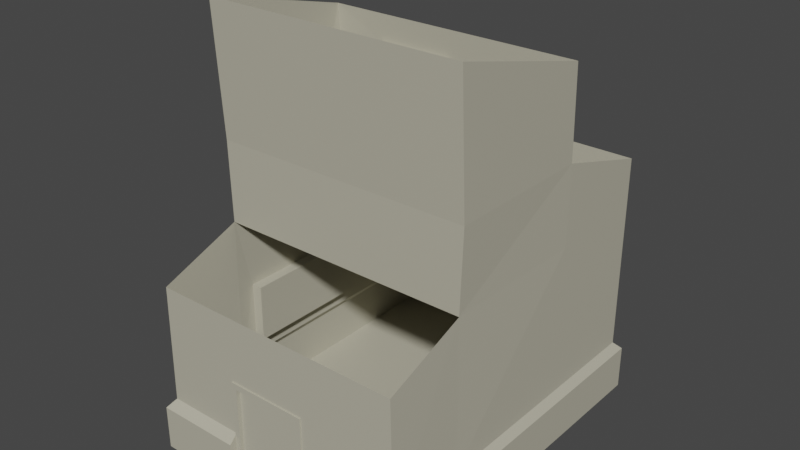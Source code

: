 # Source: CASAblend.blend  (saved by Blender 2.80.75; exported with 4.5.12 LTS)
import bpy
from mathutils import Matrix  # noqa: F401  (used for matrix-valued properties, if any)

bpy.ops.wm.read_factory_settings(use_empty=True)
scene = bpy.context.scene
scene.name = 'Scene'

# ---- collections
col_collection = bpy.data.collections.new('Collection'); scene.collection.children.link(col_collection)

# ---- materials (node trees are filled in below, after node groups)
mat_material_001 = bpy.data.materials.new('Material.001')
mat_material_001.use_transparent_shadow = False
mat_material_002 = bpy.data.materials.new('Material.002')
mat_material_002.use_transparent_shadow = False

# ---- material node trees
mat_material_001.use_nodes = True; mat_material_001.node_tree.nodes.clear()
_N = mat_material_001.node_tree.nodes; _L = mat_material_001.node_tree.links
n0 = _N.new('ShaderNodeOutputMaterial'); n0.name = 'Material Output'; n0.location = (300, 300)
n1 = _N.new('ShaderNodeBsdfPrincipled'); n1.name = 'Principled BSDF'; n1.location = (10, 300)
n1.distribution = 'GGX'
n1.subsurface_method = 'BURLEY'
n1.inputs[0].default_value = (0.04967, 0.03931, 0.1902, 1.0)
n1.inputs[3].default_value = 1.45
n1.inputs[27].default_value = (0.0, 0.0, 0.0, 1.0)
n1.inputs[28].default_value = 1.0
_L.new(n1.outputs[0], n0.inputs[0])
n0.is_active_output = True
mat_material_002.use_nodes = True; mat_material_002.node_tree.nodes.clear()
_N = mat_material_002.node_tree.nodes; _L = mat_material_002.node_tree.links
n0 = _N.new('ShaderNodeOutputMaterial'); n0.name = 'Material Output'; n0.location = (300, 300)
n1 = _N.new('ShaderNodeBsdfPrincipled'); n1.name = 'Principled BSDF'; n1.location = (10, 300)
n1.distribution = 'GGX'
n1.subsurface_method = 'BURLEY'
n1.inputs[0].default_value = (0.4869, 0.4636, 0.3639, 1.0)
n1.inputs[3].default_value = 1.45
n1.inputs[27].default_value = (0.0, 0.0, 0.0, 1.0)
n1.inputs[28].default_value = 1.0
_L.new(n1.outputs[0], n0.inputs[0])
n0.is_active_output = True

# ---- world
world_world = bpy.data.worlds.new('World'); scene.world = world_world
world_world.use_nodes = True; world_world.node_tree.nodes.clear()
_N = world_world.node_tree.nodes; _L = world_world.node_tree.links
n0 = _N.new('ShaderNodeOutputWorld'); n0.name = 'World Output'; n0.location = (300, 300)
n1 = _N.new('ShaderNodeBackground'); n1.name = 'Background'; n1.location = (10, 300)
n1.inputs[0].default_value = (0.05088, 0.05088, 0.05088, 1.0)
_L.new(n1.outputs[0], n0.inputs[0])
n0.is_active_output = True
world_world.color = (0.05088, 0.05088, 0.05088)
world_world.use_sun_shadow = False
world_world.sun_shadow_jitter_overblur = 0.0

# ---- meshes
me_cube_001 = bpy.data.meshes.new('Cube.001')
me_cube_001.from_pydata([(-1.0, -1.0, -1.0), (-1.0, -1.0, -0.05989), (-1.0, 1.0, -1.0), (-1.0, 1.0, -0.05989), (1.0, -1.0, -1.0), (1.0, -1.0, -0.05989), (1.0, 1.0, -1.0), (1.0, 1.0, -0.05989), (-0.9529, 0.8496, 0.5143), (0.9529, 0.9529, 0.1179), (-0.3669, -0.9529, 1.283), (-0.9529, 0.8496, 1.725), (0.9529, 0.9529, 3.303), (0.229, -0.9529, 1.283), (-1.0, -0.4855, -1.0), (-1.0, -0.4855, -0.05989), (1.0, -0.4855, -1.0), (1.0, -0.4855, -0.05989), (-0.9529, -0.3823, 0.5143), (0.9529, -0.4855, 0.1179), (-0.9529, -0.3823, 1.725), (0.9344, -0.4855, 3.303), (-1.064, 0.255, 5.195), (-0.9327, 0.9529, 4.338), (0.9529, 0.9529, 4.338), (0.9529, -0.4855, 4.997), (-1.0, 0.3799, -0.05989), (1.0, 0.3799, -1.0), (-0.9529, 0.3563, 0.5143), (-0.9529, 0.3563, 1.725), (-1.0, 0.3799, -1.0), (1.0, 0.3799, -0.05989), (0.9529, 0.3563, 0.1179), (0.9529, 0.3563, 3.303), (-0.9529, 0.2327, 5.401), (-1.064, -0.3845, 5.195), (0.006205, 0.349, 6.343), (0.9529, -0.5267, 7.746), (-0.9529, -0.3495, 6.343), (-0.5689, 0.349, 6.343), (-0.9529, 0.219, 6.343), (-0.5689, 0.3563, 5.401), (0.006205, 0.3563, 5.401), (-1.028, 0.255, 5.195), (-1.028, 0.255, 5.408), (0.9529, 0.3563, 4.997), (-0.9529, 0.3414, 6.909), (0.9529, 0.3414, 6.909), (-1.028, -0.3845, 5.408), (-1.028, -0.3845, 5.195), (-1.028, -0.3621, 5.401), (-1.028, 0.2327, 5.401), (-0.5689, 0.3216, 5.388), (0.006205, 0.3216, 5.388), (-0.5689, 0.3142, 6.33), (0.006205, 0.3142, 6.33), (-0.9529, -0.3621, 5.202), (-0.9529, -0.5267, 7.746), (-0.9529, 0.2327, 5.202), (-1.028, 0.2327, 5.202), (-0.9178, -0.3621, 5.401), (-0.9178, 0.2327, 5.401), (-0.9178, -0.3495, 6.343), (-0.9178, 0.219, 6.343), (-0.9529, -0.4855, 4.997), (-0.9529, -0.3621, 5.401), (-0.9327, 0.3563, 4.997), (-1.028, -0.3621, 5.202), (-1.064, 0.255, 5.408), (-1.064, -0.3845, 5.408), (-0.9529, -0.9529, 0.1179), (0.9344, -0.9529, 2.639), (-0.939, -0.9529, 2.639), (-0.3669, -0.9529, -1.0), (0.229, -0.9529, -1.0), (0.229, -1.0, -1.0), (0.229, -1.0, -0.05989), (-0.3669, -1.0, -1.0), (-0.3669, -1.0, -0.05989), (0.9529, -0.9529, 0.1179), (0.229, -0.9529, 0.1179), (-0.3669, -0.9529, 0.1179), (0.1881, -0.9529, -0.9591), (0.1881, -0.9529, 1.155), (-0.326, -0.9529, 1.155), (-0.326, -0.9529, -0.9591), (0.1881, -0.9385, -0.9591), (-0.326, -0.9385, -0.9591), (0.1881, -0.9385, 1.155), (-0.326, -0.9385, 1.155), (0.229, -0.9604, 1.283), (-0.3669, -0.9604, 1.283), (0.1881, -0.9604, -0.9591), (-0.326, -0.9604, -0.9591), (0.1881, -0.9604, 1.155), (-0.326, -0.9604, 1.155), (0.229, -0.9604, -1.0), (-0.3669, -0.9604, -1.0), (0.0, -0.9529, 2.639), (-0.06895, -0.9529, 1.283), (-0.06895, -0.9529, -0.9591), (-0.06895, -0.9529, 1.155), (-0.06895, -0.9529, -1.0), (-0.06895, -0.9385, -0.9591), (-0.06895, -0.9385, 1.155), (-0.06895, -0.9604, 1.283), (-0.06895, -0.9604, -0.9591), (-0.06895, -0.9604, 1.155), (-0.06895, -0.9604, -1.0), (-0.4633, -0.9529, 2.639), (-0.2138, -0.9529, 1.283), (-0.1939, -0.9529, -0.9591), (-0.1939, -0.9529, 1.155), (-0.2138, -0.9529, -1.0), (-0.1939, -0.9385, -0.9591), (-0.1939, -0.9385, 1.155), (-0.2138, -0.9604, 1.283), (-0.1939, -0.9604, -0.9591), (-0.1939, -0.9604, 1.155), (-0.2138, -0.9604, -1.0), (-0.7081, -0.9529, 2.639), (-0.2903, -0.9529, 1.283), (-0.2599, -0.9529, -0.9591), (-0.2599, -0.9529, 1.155), (-0.2903, -0.9529, -1.0), (-0.2599, -0.9385, -0.9591), (-0.2599, -0.9385, 1.155), (-0.2903, -0.9604, 1.283), (-0.2599, -0.9604, -0.9591), (-0.2599, -0.9604, 1.155), (-0.2903, -0.9604, -1.0), (-0.8329, -0.9529, 2.639), (-0.3294, -0.9529, 1.283), (-0.2936, -0.9529, -0.9591), (-0.2936, -0.9529, 1.155), (-0.3294, -0.9529, -1.0), (-0.2936, -0.9385, -0.9591), (-0.2936, -0.9385, 1.155), (-0.3294, -0.9604, 1.283), (-0.2936, -0.9604, -0.9591), (-0.2936, -0.9604, 1.155), (-0.3294, -0.9604, -1.0), (-0.5857, -0.9529, 2.639), (-0.2521, -0.9529, 1.283), (-0.2269, -0.9529, -0.9591), (-0.2269, -0.9529, 1.155), (-0.2521, -0.9529, -1.0), (-0.2269, -0.9385, -0.9591), (-0.2269, -0.9385, 1.155), (-0.2521, -0.9604, 1.283), (-0.2269, -0.9604, -0.9591), (-0.2269, -0.9604, 1.155), (-0.2521, -0.9604, -1.0), (-0.2317, -0.9529, 2.639), (-0.1414, -0.9529, 1.283), (-0.1314, -0.9529, -0.9591), (-0.1314, -0.9529, 1.155), (-0.1414, -0.9529, -1.0), (-0.1314, -0.9385, -0.9591), (-0.1314, -0.9385, 1.155), (-0.1414, -0.9604, 1.283), (-0.1314, -0.9604, -0.9591), (-0.1314, -0.9604, 1.155), (-0.1414, -0.9604, -1.0), (-0.345, -0.9529, 2.639), (-0.1768, -0.9529, 1.283), (-0.162, -0.9529, -0.9591), (-0.162, -0.9529, 1.155), (-0.1768, -0.9529, -1.0), (-0.162, -0.9385, -0.9591), (-0.162, -0.9385, 1.155), (-0.1768, -0.9604, 1.283), (-0.162, -0.9604, -0.9591), (-0.162, -0.9604, 1.155), (-0.1768, -0.9604, -1.0), (-0.1158, -0.9529, 2.639), (-0.1052, -0.9529, 1.283), (-0.1002, -0.9529, -0.9591), (-0.1002, -0.9529, 1.155), (-0.1052, -0.9529, -1.0), (-0.1002, -0.9385, -0.9591), (-0.1002, -0.9385, 1.155), (-0.1052, -0.9604, 1.283), (-0.1002, -0.9604, -0.9591), (-0.1002, -0.9604, 1.155), (-0.1052, -0.9604, -1.0), (0.4765, -0.9529, 2.639), (0.08002, -0.9529, 1.283), (0.05956, -0.9529, -0.9591), (0.05956, -0.9529, 1.155), (0.08002, -0.9529, -1.0), (0.05956, -0.9385, -0.9591), (0.05956, -0.9385, 1.155), (0.08002, -0.9604, 1.283), (0.05956, -0.9604, -0.9591), (0.05956, -0.9604, 1.155), (0.08002, -0.9604, -1.0), (0.2382, -0.9529, 2.639), (0.005536, -0.9529, 1.283), (-0.004697, -0.9529, -0.9591), (-0.004697, -0.9529, 1.155), (0.005536, -0.9529, -1.0), (-0.004697, -0.9385, -0.9591), (-0.004697, -0.9385, 1.155), (0.005536, -0.9604, 1.283), (-0.004697, -0.9604, -0.9591), (-0.004697, -0.9604, 1.155), (0.005536, -0.9604, -1.0), (0.1191, -0.9529, 2.639), (-0.03171, -0.9529, 1.283), (-0.03682, -0.9529, -0.9591), (-0.03682, -0.9529, 1.155), (-0.03171, -0.9529, -1.0), (-0.03682, -0.9385, -0.9591), (-0.03682, -0.9385, 1.155), (-0.03171, -0.9604, 1.283), (-0.03682, -0.9604, -0.9591), (-0.03682, -0.9604, 1.155), (-0.03171, -0.9604, -1.0), (0.3573, -0.9529, 2.639), (0.04278, -0.9529, 1.283), (0.02743, -0.9529, -0.9591), (0.02743, -0.9529, 1.155), (0.04278, -0.9529, -1.0), (0.02743, -0.9385, -0.9591), (0.02743, -0.9385, 1.155), (0.04278, -0.9604, 1.283), (0.02743, -0.9604, -0.9591), (0.02743, -0.9604, 1.155), (0.04278, -0.9604, -1.0), (0.7147, -0.9529, 2.639), (0.1545, -0.9529, 1.283), (0.1238, -0.9529, -0.9591), (0.1238, -0.9529, 1.155), (0.1545, -0.9529, -1.0), (0.1238, -0.9385, -0.9591), (0.1238, -0.9385, 1.155), (0.1545, -0.9604, 1.283), (0.1238, -0.9604, -0.9591), (0.1238, -0.9604, 1.155), (0.1545, -0.9604, -1.0), (0.6302, -0.9529, 2.639), (0.1281, -0.9529, 1.283), (0.101, -0.9529, -0.9591), (0.101, -0.9529, 1.155), (0.1281, -0.9529, -1.0), (0.101, -0.9385, -0.9591), (0.101, -0.9385, 1.155), (0.1281, -0.9604, 1.283), (0.101, -0.9604, -0.9591), (0.101, -0.9604, 1.155), (0.1281, -0.9604, -1.0), (0.8338, -0.9529, 2.639), (0.1917, -0.9529, 1.283), (0.1559, -0.9529, -0.9591), (0.1559, -0.9529, 1.155), (0.1917, -0.9529, -1.0), (0.1559, -0.9385, -0.9591), (0.1559, -0.9385, 1.155), (0.1917, -0.9604, 1.283), (0.1559, -0.9604, -0.9591), (0.1559, -0.9604, 1.155), (0.1917, -0.9604, -1.0), (0.0, 1.0, -1.0), (0.0, 1.0, -0.05989), (0.0, 0.9529, 0.1179), (0.0, 0.9529, 3.303), (0.0, -0.4855, -1.0), (0.0, 0.9529, 4.338), (0.0, 0.3799, -1.0), (-0.5, 1.0, -1.0), (-0.5, -0.4855, -1.0), (-0.5, 0.3799, -1.0), (-0.5, 1.0, -0.05989), (-0.4765, 0.9529, 0.1179), (-0.4765, 0.9529, 3.303), (-0.4765, 0.9529, 4.338), (0.5, 1.0, -0.05989), (0.4765, 0.9529, 0.1179), (0.4765, 0.9529, 3.303), (0.4765, 0.9529, 4.338), (0.5, 1.0, -1.0), (0.5, -0.4855, -1.0), (0.5, 0.3799, -1.0), (-0.75, 1.0, -1.0), (-0.75, -0.4855, -1.0), (-0.75, 0.3799, -1.0), (-0.75, 1.0, -0.05989), (-0.7147, 0.9529, 0.1179), (-0.7147, 0.9529, 3.303), (-0.7147, 0.9529, 4.338), (-0.25, 1.0, -0.05989), (-0.2382, 0.9529, 0.1179), (-0.2382, 0.9529, 3.303), (-0.2382, 0.9529, 4.338), (-0.25, 1.0, -1.0), (-0.25, -0.4855, -1.0), (-0.25, 0.3799, -1.0), (0.25, 1.0, -1.0), (0.25, -0.4855, -1.0), (0.25, 0.3799, -1.0), (0.25, 1.0, -0.05989), (0.2382, 0.9529, 0.1179), (0.2382, 0.9529, 3.303), (0.2382, 0.9529, 4.338), (0.75, 1.0, -0.05989), (0.7147, 0.9529, 0.1179), (0.7147, 0.9529, 3.303), (0.7147, 0.9529, 4.338), (0.75, 1.0, -1.0), (0.75, -0.4855, -1.0), (0.75, 0.3799, -1.0), (0.875, 1.0, -0.05989), (0.8338, 0.9529, 0.1179), (0.8338, 0.9529, 3.303), (0.8338, 0.9529, 4.338), (0.875, 1.0, -1.0), (0.875, -0.4855, -1.0), (0.875, 0.3799, -1.0), (0.625, 1.0, -1.0), (0.625, -0.4855, -1.0), (0.625, 0.3799, -1.0), (0.625, 1.0, -0.05989), (0.5956, 0.9529, 0.1179), (0.5956, 0.9529, 3.303), (0.5956, 0.9529, 4.338), (0.375, 1.0, -0.05989), (0.3573, 0.9529, 0.1179), (0.3573, 0.9529, 3.303), (0.3573, 0.9529, 4.338), (0.375, 1.0, -1.0), (0.375, -0.4855, -1.0), (0.375, 0.3799, -1.0), (0.125, 1.0, -1.0), (0.125, -0.4855, -1.0), (0.125, 0.3799, -1.0), (0.125, 1.0, -0.05989), (0.1191, 0.9529, 0.1179), (0.1191, 0.9529, 3.303), (0.1191, 0.9529, 4.338), (-0.125, 1.0, -0.05989), (-0.1191, 0.9529, 0.1179), (-0.1191, 0.9529, 3.303), (-0.1191, 0.9529, 4.338), (-0.125, 1.0, -1.0), (-0.125, -0.4855, -1.0), (-0.125, 0.3799, -1.0), (-0.375, 1.0, -1.0), (-0.375, -0.4855, -1.0), (-0.375, 0.3799, -1.0), (-0.375, 1.0, -0.05989), (-0.3573, 0.9529, 0.1179), (-0.3573, 0.9529, 3.303), (-0.3573, 0.9529, 4.338), (-0.625, 1.0, -0.05989), (-0.5956, 0.9529, 0.1179), (-0.5956, 0.9529, 3.303), (-0.5956, 0.9529, 4.338), (-0.625, 1.0, -1.0), (-0.625, -0.4855, -1.0), (-0.625, 0.3799, -1.0), (-0.875, 1.0, -1.0), (-0.875, -0.4855, -1.0), (-0.875, 0.3799, -1.0), (-0.875, 1.0, -0.05989), (-0.8338, 0.9529, 0.1179), (-0.8338, 0.9529, 3.303), (-0.8338, 0.9529, 4.338), (0.0, -0.4855, 3.303), (0.0, -0.4855, 4.997), (0.0, -0.5267, 7.746), (0.0, 0.3414, 6.909), (-0.2813, 0.3563, 5.401), (-0.2813, 0.349, 6.343), (-0.2813, 0.3216, 5.388), (-0.2813, 0.3142, 6.33), (0.0, 0.3563, 4.997), (0.4765, -0.4855, 3.303), (0.4765, -0.4855, 4.997), (0.4765, -0.5267, 7.746), (0.4765, 0.3414, 6.909), (-0.1376, 0.3563, 5.401), (-0.1376, 0.349, 6.343), (-0.1376, 0.3216, 5.388), (-0.1376, 0.3142, 6.33), (0.4765, 0.3563, 4.997), (0.2382, -0.4855, 3.303), (0.2382, -0.4855, 4.997), (0.2382, -0.5267, 7.746), (0.2382, 0.3414, 6.909), (-0.2094, 0.3563, 5.401), (-0.2094, 0.349, 6.343), (-0.2094, 0.3216, 5.388), (-0.2094, 0.3142, 6.33), (0.2382, 0.3563, 4.997), (0.3573, -0.4855, 3.303), (0.3573, -0.4855, 4.997), (0.3573, -0.5267, 7.746), (0.3573, 0.3414, 6.909), (-0.1735, 0.3563, 5.401), (-0.1735, 0.349, 6.343), (-0.1735, 0.3216, 5.388), (-0.1735, 0.3142, 6.33), (0.3573, 0.3563, 4.997), (0.7147, -0.4855, 3.303), (0.7147, -0.4855, 4.997), (0.7147, -0.5267, 7.746), (0.7147, 0.3414, 6.909), (-0.06568, 0.3563, 5.401), (-0.06568, 0.349, 6.343), (-0.06568, 0.3216, 5.388), (-0.06568, 0.3142, 6.33), (0.7147, 0.3563, 4.997), (0.5956, -0.4855, 3.303), (0.5956, -0.4855, 4.997), (0.5956, -0.5267, 7.746), (0.5956, 0.3414, 6.909), (-0.1016, 0.3563, 5.401), (-0.1016, 0.349, 6.343), (-0.1016, 0.3216, 5.388), (-0.1016, 0.3142, 6.33), (0.5956, 0.3563, 4.997), (-0.4667, -0.4855, 3.303), (-0.4667, -0.4855, 4.997), (-0.4667, -0.5267, 7.746), (-0.4667, 0.3414, 6.909), (-0.4222, 0.3563, 5.401), (-0.4222, 0.349, 6.343), (-0.4222, 0.3216, 5.388), (-0.4222, 0.3142, 6.33), (-0.4667, 0.3563, 4.997), (-0.7098, -0.4855, 3.303), (-0.7098, -0.4855, 4.997), (-0.7098, -0.5267, 7.746), (-0.7098, 0.3414, 6.909), (-0.4955, 0.3563, 5.401), (-0.4955, 0.349, 6.343), (-0.4955, 0.3216, 5.388), (-0.4955, 0.3142, 6.33), (-0.7098, 0.3563, 4.997), (-0.2333, -0.4855, 3.303), (-0.2333, -0.4855, 4.997), (-0.2333, -0.5267, 7.746), (-0.2333, 0.3414, 6.909), (-0.3517, 0.3563, 5.401), (-0.3517, 0.349, 6.343), (-0.3517, 0.3216, 5.388), (-0.3517, 0.3142, 6.33), (-0.2333, 0.3563, 4.997), (0.8338, -0.4855, 3.303), (0.8338, -0.4855, 4.997), (0.8338, -0.5267, 7.746), (0.8338, 0.3414, 6.909), (-0.02974, 0.3563, 5.401), (-0.02974, 0.349, 6.343), (-0.02974, 0.3216, 5.388), (-0.02974, 0.3142, 6.33), (0.8338, 0.3563, 4.997), (0.1191, -0.4855, 3.303), (0.1191, -0.4855, 4.997), (0.1191, -0.5267, 7.746), (0.1191, 0.3414, 6.909), (-0.2454, 0.3563, 5.401), (-0.2454, 0.349, 6.343), (-0.2454, 0.3216, 5.388), (-0.2454, 0.3142, 6.33), (0.1191, 0.3563, 4.997), (-0.1167, -0.4855, 3.303), (-0.1167, -0.4855, 4.997), (-0.1167, -0.5267, 7.746), (-0.1167, 0.3414, 6.909), (-0.3165, 0.3563, 5.401), (-0.3165, 0.349, 6.343), (-0.3165, 0.3216, 5.388), (-0.3165, 0.3142, 6.33), (-0.1167, 0.3563, 4.997), (-0.369, -0.4855, 3.303), (-0.369, -0.4855, 4.997), (-0.369, -0.5267, 7.746), (-0.369, 0.3414, 6.909), (-0.3927, 0.3563, 5.401), (-0.3927, 0.349, 6.343), (-0.3927, 0.3216, 5.388), (-0.3927, 0.3142, 6.33), (-0.369, 0.3563, 4.997), (-0.8313, -0.4855, 3.303), (-0.8313, -0.4855, 4.997), (-0.8313, -0.5267, 7.746), (-0.8313, 0.3414, 6.909), (-0.5322, 0.3563, 5.401), (-0.5322, 0.349, 6.343), (-0.5322, 0.3216, 5.388), (-0.5322, 0.3142, 6.33), (-0.8313, 0.3563, 4.997), (-0.5882, -0.4855, 3.303), (-0.5882, -0.4855, 4.997), (-0.5882, -0.5267, 7.746), (-0.5882, 0.3414, 6.909), (-0.4588, 0.3563, 5.401), (-0.4588, 0.349, 6.343), (-0.4588, 0.3216, 5.388), (-0.4588, 0.3142, 6.33), (-0.5882, 0.3563, 4.997), (-0.9529, 0.3563, 0.1179), (-0.9529, 0.9529, 0.1179), (-0.9529, 0.3563, 3.303), (-0.9529, 0.9529, 3.303), (-0.9529, -0.4855, 0.1179), (-0.8742, 0.3563, 0.5143), (-0.939, -0.4855, 3.303), (-0.8742, 0.3563, 1.725), (-0.8742, 0.8496, 0.5143), (-0.8742, 0.8496, 1.725), (-0.8742, -0.3823, 0.5143), (-0.8742, -0.3823, 1.725)], [], [(30, 26, 3, 2), (316, 312, 7, 6), (16, 17, 5, 4), (32, 9, 12, 33), (364, 3, 504, 365), (31, 7, 9, 32), (15, 1, 70, 507), (507, 70, 72, 509), (365, 504, 506, 366), (11, 8, 511, 512), (505, 509, 64, 66), (26, 15, 507, 503), (5, 17, 19, 79), (79, 19, 21, 71), (318, 27, 16, 317), (27, 31, 17, 16), (0, 1, 15, 14), (450, 25, 37, 451), (366, 506, 23, 367), (449, 21, 25, 450), (33, 12, 24, 45), (21, 33, 45, 25), (6, 7, 31, 27), (316, 6, 27, 318), (3, 26, 503, 504), (506, 505, 66, 23), (28, 18, 513, 508), (17, 31, 32, 19), (19, 32, 33, 21), (14, 15, 26, 30), (36, 42, 53, 55), (25, 45, 47, 37), (40, 34, 61, 63), (51, 59, 43, 44), (67, 50, 48, 49), (48, 44, 68, 69), (58, 56, 67, 59), (453, 42, 45, 457), (490, 39, 46, 488), (39, 41, 66, 46), (42, 36, 47, 45), (56, 65, 50, 67), (34, 58, 59, 51), (491, 52, 54, 492), (454, 36, 55, 456), (41, 39, 54, 52), (489, 41, 52, 491), (65, 34, 51, 50), (40, 38, 57, 46), (38, 65, 64, 57), (34, 40, 46, 66), (61, 60, 62, 63), (38, 40, 63, 62), (65, 38, 62, 60), (34, 65, 60, 61), (56, 58, 66, 64), (59, 67, 49, 43), (65, 56, 64), (58, 34, 66), (50, 51, 44, 48), (69, 68, 22, 35), (43, 49, 35, 22), (49, 48, 69, 35), (44, 43, 22, 68), (253, 13, 71, 252), (13, 79, 71), (10, 72, 70), (82, 83, 88, 86), (4, 5, 76, 75), (1, 0, 77, 78), (76, 5, 79, 80), (1, 78, 81, 70), (78, 77, 73, 81), (75, 76, 80, 74), (79, 13, 80), (10, 70, 81), (83, 82, 92, 94), (255, 83, 94, 261), (74, 13, 90, 96), (132, 10, 91, 138), (137, 89, 87, 136), (134, 84, 89, 137), (254, 82, 86, 257), (84, 85, 87, 89), (261, 94, 90, 259), (139, 93, 97, 141), (94, 92, 96, 90), (93, 95, 91, 97), (133, 85, 93, 139), (10, 73, 97, 91), (256, 74, 96, 262), (85, 84, 95, 93), (179, 102, 108, 185), (210, 100, 106, 216), (216, 106, 108, 218), (184, 107, 105, 182), (177, 100, 103, 180), (211, 101, 104, 214), (214, 104, 103, 213), (209, 99, 105, 215), (178, 101, 107, 184), (176, 99, 98, 175), (143, 110, 109, 142), (145, 112, 118, 151), (144, 111, 114, 147), (151, 118, 116, 149), (146, 113, 119, 152), (166, 111, 117, 172), (172, 117, 119, 174), (167, 112, 115, 170), (170, 115, 114, 169), (165, 110, 116, 171), (135, 124, 130, 141), (140, 129, 127, 138), (133, 122, 125, 136), (134, 123, 129, 140), (132, 121, 120, 131), (144, 122, 128, 150), (150, 128, 130, 152), (145, 123, 126, 148), (148, 126, 125, 147), (143, 121, 127, 149), (10, 132, 131, 72), (84, 134, 140, 95), (85, 133, 136, 87), (95, 140, 138, 91), (73, 135, 141, 97), (122, 133, 139, 128), (128, 139, 141, 130), (123, 134, 137, 126), (126, 137, 136, 125), (121, 132, 138, 127), (110, 143, 149, 116), (115, 148, 147, 114), (112, 145, 148, 115), (117, 150, 152, 119), (111, 144, 150, 117), (124, 146, 152, 130), (129, 151, 149, 127), (122, 144, 147, 125), (123, 145, 151, 129), (121, 143, 142, 120), (176, 154, 160, 182), (181, 159, 158, 180), (178, 156, 159, 181), (183, 161, 163, 185), (177, 155, 161, 183), (165, 154, 153, 164), (167, 156, 162, 173), (166, 155, 158, 169), (173, 162, 160, 171), (168, 157, 163, 174), (113, 168, 174, 119), (118, 173, 171, 116), (111, 166, 169, 114), (112, 167, 173, 118), (110, 165, 164, 109), (154, 165, 171, 160), (159, 170, 169, 158), (156, 167, 170, 159), (161, 172, 174, 163), (155, 166, 172, 161), (100, 177, 183, 106), (106, 183, 185, 108), (101, 178, 181, 104), (104, 181, 180, 103), (99, 176, 182, 105), (154, 176, 175, 153), (156, 178, 184, 162), (155, 177, 180, 158), (162, 184, 182, 160), (157, 179, 185, 163), (242, 187, 193, 248), (247, 192, 191, 246), (244, 189, 192, 247), (249, 194, 196, 251), (243, 188, 194, 249), (223, 190, 196, 229), (228, 195, 193, 226), (221, 188, 191, 224), (222, 189, 195, 228), (220, 187, 186, 219), (209, 198, 197, 208), (211, 200, 206, 217), (210, 199, 202, 213), (217, 206, 204, 215), (212, 201, 207, 218), (220, 198, 204, 226), (225, 203, 202, 224), (222, 200, 203, 225), (227, 205, 207, 229), (221, 199, 205, 227), (102, 212, 218, 108), (107, 217, 215, 105), (100, 210, 213, 103), (101, 211, 217, 107), (99, 209, 208, 98), (198, 209, 215, 204), (203, 214, 213, 202), (200, 211, 214, 203), (205, 216, 218, 207), (199, 210, 216, 205), (188, 221, 227, 194), (194, 227, 229, 196), (189, 222, 225, 192), (192, 225, 224, 191), (187, 220, 226, 193), (198, 220, 219, 197), (200, 222, 228, 206), (199, 221, 224, 202), (206, 228, 226, 204), (201, 223, 229, 207), (254, 232, 238, 260), (260, 238, 240, 262), (255, 233, 236, 258), (258, 236, 235, 257), (253, 231, 237, 259), (245, 234, 240, 251), (250, 239, 237, 248), (243, 232, 235, 246), (244, 233, 239, 250), (242, 231, 230, 241), (187, 242, 241, 186), (189, 244, 250, 195), (188, 243, 246, 191), (195, 250, 248, 193), (190, 245, 251, 196), (232, 243, 249, 238), (238, 249, 251, 240), (233, 244, 247, 236), (236, 247, 246, 235), (231, 242, 248, 237), (13, 253, 259, 90), (88, 258, 257, 86), (83, 255, 258, 88), (92, 260, 262, 96), (82, 254, 260, 92), (234, 256, 262, 240), (239, 261, 259, 237), (232, 254, 257, 235), (233, 255, 261, 239), (231, 253, 252, 230), (344, 263, 269, 346), (338, 266, 268, 339), (346, 269, 267, 345), (337, 265, 266, 338), (336, 264, 265, 337), (344, 340, 264, 263), (358, 354, 273, 270), (360, 272, 271, 359), (358, 270, 272, 360), (352, 275, 276, 353), (351, 274, 275, 352), (350, 273, 274, 351), (322, 277, 278, 323), (323, 278, 279, 324), (324, 279, 280, 325), (330, 281, 283, 332), (332, 283, 282, 331), (330, 326, 277, 281), (361, 284, 286, 363), (363, 286, 285, 362), (361, 364, 287, 284), (356, 289, 290, 357), (355, 288, 289, 356), (354, 287, 288, 355), (340, 291, 292, 341), (341, 292, 293, 342), (342, 293, 294, 343), (347, 350, 291, 295), (349, 297, 296, 348), (347, 295, 297, 349), (333, 336, 301, 298), (335, 300, 299, 334), (333, 298, 300, 335), (326, 301, 302, 327), (327, 302, 303, 328), (328, 303, 304, 329), (314, 307, 308, 315), (313, 306, 307, 314), (312, 305, 306, 313), (319, 309, 311, 321), (321, 311, 310, 320), (319, 322, 305, 309), (7, 312, 313, 9), (9, 313, 314, 12), (12, 314, 315, 24), (309, 316, 318, 311), (311, 318, 317, 310), (309, 305, 312, 316), (281, 277, 322, 319), (283, 321, 320, 282), (281, 319, 321, 283), (307, 324, 325, 308), (306, 323, 324, 307), (305, 322, 323, 306), (279, 328, 329, 280), (278, 327, 328, 279), (277, 326, 327, 278), (298, 301, 326, 330), (300, 332, 331, 299), (298, 330, 332, 300), (263, 333, 335, 269), (269, 335, 334, 267), (263, 264, 336, 333), (301, 336, 337, 302), (302, 337, 338, 303), (303, 338, 339, 304), (266, 342, 343, 268), (265, 341, 342, 266), (264, 340, 341, 265), (295, 291, 340, 344), (297, 346, 345, 296), (295, 344, 346, 297), (270, 347, 349, 272), (272, 349, 348, 271), (270, 273, 350, 347), (291, 350, 351, 292), (292, 351, 352, 293), (293, 352, 353, 294), (273, 354, 355, 274), (274, 355, 356, 275), (275, 356, 357, 276), (284, 358, 360, 286), (286, 360, 359, 285), (284, 287, 354, 358), (2, 3, 364, 361), (30, 363, 362, 14), (2, 361, 363, 30), (289, 366, 367, 290), (288, 365, 366, 289), (287, 364, 365, 288), (462, 372, 374, 464), (472, 373, 375, 474), (464, 374, 375, 465), (463, 373, 371, 461), (471, 372, 376, 475), (467, 368, 369, 468), (468, 369, 370, 469), (418, 382, 380, 416), (419, 383, 384, 420), (417, 381, 383, 419), (400, 382, 384, 402), (399, 381, 385, 403), (395, 377, 378, 396), (396, 378, 379, 397), (459, 387, 388, 460), (458, 386, 387, 459), (462, 390, 394, 466), (463, 391, 393, 465), (400, 391, 389, 398), (401, 392, 393, 402), (399, 390, 392, 401), (381, 399, 401, 383), (383, 401, 402, 384), (382, 400, 398, 380), (387, 396, 397, 388), (386, 395, 396, 387), (390, 399, 403, 394), (391, 400, 402, 393), (453, 408, 410, 455), (455, 410, 411, 456), (454, 409, 407, 452), (418, 409, 411, 420), (417, 408, 412, 421), (413, 404, 405, 414), (414, 405, 406, 415), (378, 414, 415, 379), (377, 413, 414, 378), (381, 417, 421, 385), (382, 418, 420, 384), (408, 417, 419, 410), (410, 419, 420, 411), (409, 418, 416, 407), (495, 423, 424, 496), (494, 422, 423, 495), (498, 426, 430, 502), (499, 427, 429, 501), (480, 426, 428, 482), (482, 428, 429, 483), (481, 427, 425, 479), (490, 436, 438, 492), (489, 435, 439, 493), (485, 431, 432, 486), (486, 432, 433, 487), (498, 435, 437, 500), (500, 437, 438, 501), (499, 436, 434, 497), (472, 445, 443, 470), (473, 446, 447, 474), (471, 444, 446, 473), (477, 441, 442, 478), (476, 440, 441, 477), (480, 444, 448, 484), (481, 445, 447, 483), (36, 454, 452, 47), (53, 455, 456, 55), (42, 453, 455, 53), (409, 454, 456, 411), (408, 453, 457, 412), (404, 449, 450, 405), (405, 450, 451, 406), (373, 463, 465, 375), (372, 462, 466, 376), (368, 458, 459, 369), (369, 459, 460, 370), (391, 463, 461, 389), (392, 464, 465, 393), (390, 462, 464, 392), (372, 471, 473, 374), (374, 473, 474, 375), (373, 472, 470, 371), (441, 468, 469, 442), (440, 467, 468, 441), (444, 471, 475, 448), (445, 472, 474, 447), (427, 481, 483, 429), (426, 480, 484, 430), (422, 476, 477, 423), (423, 477, 478, 424), (445, 481, 479, 443), (446, 482, 483, 447), (444, 480, 482, 446), (64, 486, 487, 57), (509, 485, 486, 64), (41, 489, 493, 66), (39, 490, 492, 54), (435, 489, 491, 437), (437, 491, 492, 438), (436, 490, 488, 434), (427, 499, 497, 425), (428, 500, 501, 429), (426, 498, 500, 428), (436, 499, 501, 438), (435, 498, 502, 439), (431, 494, 495, 432), (432, 495, 496, 433), (28, 8, 504, 503), (11, 29, 505, 506), (8, 11, 506, 504), (20, 18, 507, 509), (18, 28, 503, 507), (29, 20, 509, 505), (508, 513, 514, 510), (511, 508, 510, 512), (8, 28, 508, 511), (20, 29, 510, 514), (18, 20, 514, 513), (29, 11, 512, 510)])
me_cube_001.polygons.foreach_set('material_index', [1, 1, 1, 1, 1, 1, 1, 1, 1, 1, 1, 1, 1, 1, 1, 1, 1, 1, 1, 1, 1, 1, 1, 1, 1, 1, 1, 1, 1, 1, 1, 1, 1, 1, 1, 1, 1, 1, 1, 1, 1, 1, 1, 1, 1, 1, 0, 1, 1, 1, 1, 1, 1, 1, 1, 1, 1, 1, 1, 1, 1, 1, 1, 1, 1, 1, 1, 1, 1, 1, 1, 1, 1, 1, 1, 1, 1, 1, 1, 1, 1, 1, 1, 1, 1, 1, 1, 1, 1, 1, 1, 1, 1, 1, 1, 1, 1, 1, 1, 1, 1, 1, 1, 1, 1, 1, 1, 1, 1, 1, 1, 1, 1, 1, 1, 1, 1, 1, 1, 1, 1, 1, 1, 1, 1, 1, 1, 1, 1, 1, 1, 1, 1, 1, 1, 1, 1, 1, 1, 1, 1, 1, 1, 1, 1, 1, 1, 1, 1, 1, 1, 1, 1, 1, 1, 1, 1, 1, 1, 1, 1, 1, 1, 1, 1, 1, 1, 1, 1, 1, 1, 1, 1, 1, 1, 1, 1, 1, 1, 1, 1, 1, 1, 1, 1, 1, 1, 1, 1, 1, 1, 1, 1, 1, 1, 1, 1, 1, 1, 1, 1, 1, 1, 1, 1, 1, 1, 1, 1, 1, 1, 1, 1, 1, 1, 1, 1, 1, 1, 1, 1, 1, 1, 1, 1, 1, 1, 1, 1, 1, 1, 1, 1, 1, 1, 1, 1, 1, 1, 1, 1, 1, 1, 1, 1, 1, 1, 1, 1, 1, 1, 1, 1, 1, 1, 1, 1, 1, 1, 1, 1, 1, 1, 1, 1, 1, 1, 1, 1, 1, 1, 1, 1, 1, 1, 1, 1, 1, 1, 1, 1, 1, 1, 1, 1, 1, 1, 1, 1, 1, 1, 1, 1, 1, 1, 1, 1, 1, 1, 1, 1, 1, 1, 1, 1, 1, 1, 1, 1, 1, 1, 1, 1, 1, 1, 1, 1, 1, 1, 1, 1, 1, 1, 1, 1, 1, 1, 1, 1, 1, 1, 1, 0, 1, 1, 1, 1, 1, 1, 1, 1, 0, 1, 1, 1, 1, 1, 1, 1, 1, 1, 1, 0, 0, 1, 1, 1, 1, 1, 1, 0, 1, 1, 1, 1, 1, 1, 1, 1, 1, 1, 0, 1, 1, 1, 1, 1, 1, 0, 1, 1, 1, 1, 1, 1, 0, 1, 1, 1, 1, 0, 1, 1, 1, 1, 1, 1, 0, 1, 1, 1, 1, 1, 1, 1, 1, 1, 1, 0, 0, 1, 1, 1, 1, 1, 1, 1, 1, 1, 1, 1, 1, 0, 1, 1, 1, 1, 0, 1, 1, 1, 1, 0, 1, 1, 1, 1, 1, 1, 1, 1, 1, 1, 1, 1, 1, 1, 1, 1])
_uv = me_cube_001.uv_layers.new(name='UVMap')
_uv.uv.foreach_set('vector', [0.375, 0.1875, 0.625, 0.1875, 0.625, 0.25, 0.375, 0.25, 0.375, 0.4844, 0.625, 0.4844, 0.625, 0.5, 0.375, 0.5, 0.375, 0.625, 0.625, 0.625, 0.625, 0.75, 0.375, 0.75, 0.625, 0.5625, 0.625, 0.5, 0.625, 0.5, 0.625, 0.5625, 0.625, 0.2656, 0.625, 0.25, 0.625, 0.25, 0.625, 0.2656, 0.625, 0.5625, 0.625, 0.5, 0.625, 0.5, 0.625, 0.5625, 0.625, 0.125, 0.625, 0.0, 0.625, 0.0, 0.625, 0.125, 0.625, 0.125, 0.625, 0.0, 0.625, 0.0, 0.625, 0.125, 0.625, 0.2656, 0.625, 0.25, 0.625, 0.25, 0.625, 0.2656, 0.625, 0.2392, 0.625, 0.2392, 0.625, 0.2392, 0.625, 0.2392, 0.625, 0.1875, 0.625, 0.125, 0.625, 0.125, 0.625, 0.1875, 0.625, 0.1875, 0.625, 0.125, 0.625, 0.125, 0.625, 0.1875, 0.625, 0.75, 0.625, 0.625, 0.625, 0.625, 0.625, 0.75, 0.625, 0.75, 0.625, 0.625, 0.625, 0.625, 0.625, 0.75, 0.3594, 0.5625, 0.375, 0.5625, 0.375, 0.625, 0.3594, 0.625, 0.375, 0.5625, 0.625, 0.5625, 0.625, 0.625, 0.375, 0.625, 0.375, 0.0, 0.625, 0.0, 0.625, 0.125, 0.375, 0.125, 0.6406, 0.625, 0.625, 0.625, 0.625, 0.625, 0.6406, 0.625, 0.625, 0.2656, 0.625, 0.25, 0.625, 0.25, 0.625, 0.2656, 0.6406, 0.625, 0.625, 0.625, 0.625, 0.625, 0.6406, 0.625, 0.625, 0.5625, 0.625, 0.5, 0.625, 0.5, 0.625, 0.5625, 0.625, 0.625, 0.625, 0.5625, 0.625, 0.5625, 0.625, 0.625, 0.375, 0.5, 0.625, 0.5, 0.625, 0.5625, 0.375, 0.5625, 0.3594, 0.5, 0.375, 0.5, 0.375, 0.5625, 0.3594, 0.5625, 0.625, 0.25, 0.625, 0.1875, 0.625, 0.1875, 0.625, 0.25, 0.625, 0.25, 0.625, 0.1875, 0.625, 0.1875, 0.625, 0.25, 0.625, 0.1875, 0.625, 0.1327, 0.625, 0.1327, 0.625, 0.1875, 0.625, 0.625, 0.625, 0.5625, 0.625, 0.5625, 0.625, 0.625, 0.625, 0.625, 0.625, 0.5625, 0.625, 0.5625, 0.625, 0.625, 0.375, 0.125, 0.625, 0.125, 0.625, 0.1875, 0.375, 0.1875, 0.6886, 0.5625, 0.6886, 0.5625, 0.6886, 0.5625, 0.6886, 0.5625, 0.625, 0.625, 0.625, 0.5625, 0.625, 0.5625, 0.625, 0.625, 0.625, 0.1781, 0.625, 0.1784, 0.625, 0.1784, 0.625, 0.1781, 0.625, 0.1784, 0.625, 0.1814, 0.625, 0.1814, 0.625, 0.1784, 0.625, 0.1311, 0.625, 0.1375, 0.625, 0.1375, 0.625, 0.1311, 0.625, 0.1341, 0.625, 0.1784, 0.625, 0.1784, 0.625, 0.1341, 0.625, 0.1814, 0.625, 0.1311, 0.625, 0.1311, 0.625, 0.1814, 0.6963, 0.5625, 0.6886, 0.5625, 0.625, 0.5625, 0.6406, 0.5625, 0.8035, 0.5625, 0.8114, 0.5625, 0.875, 0.5625, 0.8591, 0.5625, 0.8114, 0.5625, 0.8114, 0.5625, 0.875, 0.5625, 0.875, 0.5625, 0.6886, 0.5625, 0.6886, 0.5625, 0.625, 0.5625, 0.625, 0.5625, 0.625, 0.1311, 0.625, 0.1375, 0.625, 0.1375, 0.625, 0.1311, 0.625, 0.1784, 0.625, 0.1814, 0.625, 0.1814, 0.625, 0.1784, 0.8035, 0.5625, 0.8114, 0.5625, 0.8114, 0.5625, 0.8035, 0.5625, 0.6963, 0.5625, 0.6886, 0.5625, 0.6886, 0.5625, 0.6963, 0.5625, 0.8114, 0.5625, 0.8114, 0.5625, 0.8114, 0.5625, 0.8114, 0.5625, 0.8035, 0.5625, 0.8114, 0.5625, 0.8114, 0.5625, 0.8035, 0.5625, 0.625, 0.1341, 0.625, 0.1784, 0.625, 0.1784, 0.625, 0.1341, 0.625, 0.1781, 0.625, 0.1344, 0.625, 0.125, 0.625, 0.1875, 0.625, 0.1344, 0.625, 0.1341, 0.625, 0.125, 0.625, 0.125, 0.625, 0.1784, 0.625, 0.1781, 0.625, 0.1875, 0.625, 0.1875, 0.625, 0.1784, 0.625, 0.1341, 0.625, 0.1344, 0.625, 0.1781, 0.625, 0.1344, 0.625, 0.1781, 0.625, 0.1781, 0.625, 0.1344, 0.625, 0.1341, 0.625, 0.1344, 0.625, 0.1344, 0.625, 0.1341, 0.625, 0.1784, 0.625, 0.1341, 0.625, 0.1341, 0.625, 0.1784, 0.625, 0.1311, 0.625, 0.1814, 0.625, 0.1875, 0.625, 0.125, 0.625, 0.1814, 0.625, 0.1311, 0.625, 0.1311, 0.625, 0.1814, 0.625, 0.1375, 0.625, 0.1311, 0.625, 0.125, 0.625, 0.1814, 0.625, 0.1784, 0.625, 0.1875, 0.625, 0.1341, 0.625, 0.1784, 0.625, 0.1784, 0.625, 0.1341, 0.625, 0.1375, 0.625, 0.175, 0.625, 0.1814, 0.625, 0.1311, 0.625, 0.1814, 0.625, 0.1311, 0.625, 0.1311, 0.625, 0.1814, 0.625, 0.1311, 0.625, 0.1375, 0.625, 0.1375, 0.625, 0.1311, 0.625, 0.1784, 0.625, 0.1814, 0.625, 0.1814, 0.625, 0.1784, 0.625, 0.8146, 0.625, 0.8059, 0.625, 0.75, 0.625, 0.7656, 0.625, 0.8059, 0.625, 0.75, 0.625, 0.75, 0.625, 0.9441, 0.625, 1.0, 0.625, 1.0, 0.625, 0.8154, 0.625, 0.8154, 0.625, 0.8154, 0.625, 0.8154, 0.375, 0.75, 0.625, 0.75, 0.625, 0.75, 0.375, 0.75, 0.625, 0.0, 0.375, 0.0, 0.375, 0.0, 0.625, 0.0, 0.625, 0.75, 0.625, 0.75, 0.625, 0.75, 0.625, 0.75, 0.625, 0.0, 0.625, 0.0, 0.625, 0.0, 0.625, 0.0, 0.625, 0.0, 0.375, 0.0, 0.375, 0.0, 0.625, 0.0, 0.375, 0.75, 0.625, 0.75, 0.625, 0.75, 0.375, 0.75, 0.625, 0.75, 0.625, 0.8059, 0.625, 0.8059, 0.625, 0.9441, 0.625, 1.0, 0.625, 0.9441, 0.625, 0.8154, 0.625, 0.8154, 0.625, 0.8154, 0.625, 0.8154, 0.625, 0.8229, 0.625, 0.8154, 0.625, 0.8154, 0.625, 0.8229, 0.0, 0.0, 0.0, 0.0, 0.0, 0.0, 0.0, 0.0, 0.625, 0.9354, 0.625, 0.9441, 0.625, 0.9441, 0.625, 0.9354, 0.625, 0.9271, 0.625, 0.9346, 0.625, 0.9346, 0.625, 0.9271, 0.625, 0.9271, 0.625, 0.9346, 0.625, 0.9346, 0.625, 0.9271, 0.625, 0.8229, 0.625, 0.8154, 0.625, 0.8154, 0.625, 0.8229, 0.625, 0.9346, 0.625, 0.9346, 0.625, 0.9346, 0.625, 0.9346, 0.625, 0.8229, 0.625, 0.8154, 0.625, 0.8059, 0.625, 0.8146, 0.625, 0.9271, 0.625, 0.9346, 0.625, 0.9441, 0.625, 0.9354, 0.625, 0.8154, 0.625, 0.8154, 0.625, 0.8059, 0.625, 0.8059, 0.625, 0.9346, 0.625, 0.9346, 0.625, 0.9441, 0.625, 0.9441, 0.625, 0.9271, 0.625, 0.9346, 0.625, 0.9346, 0.625, 0.9271, 0.0, 0.0, 0.0, 0.0, 0.0, 0.0, 0.0, 0.0, 0.0, 0.0, 0.0, 0.0, 0.0, 0.0, 0.0, 0.0, 0.625, 0.9346, 0.625, 0.9346, 0.625, 0.9346, 0.625, 0.9346, 0.0, 0.0, 0.0, 0.0, 0.0, 0.0, 0.0, 0.0, 0.625, 0.8676, 0.625, 0.875, 0.625, 0.875, 0.625, 0.8676, 0.625, 0.8676, 0.625, 0.875, 0.625, 0.875, 0.625, 0.8664, 0.625, 0.8822, 0.625, 0.875, 0.625, 0.875, 0.625, 0.8834, 0.625, 0.8822, 0.625, 0.875, 0.625, 0.875, 0.625, 0.8822, 0.625, 0.8676, 0.625, 0.875, 0.625, 0.875, 0.625, 0.8676, 0.625, 0.8676, 0.625, 0.875, 0.625, 0.875, 0.625, 0.8676, 0.625, 0.8664, 0.625, 0.875, 0.625, 0.875, 0.625, 0.8664, 0.625, 0.8822, 0.625, 0.875, 0.625, 0.875, 0.625, 0.8822, 0.625, 0.8834, 0.625, 0.875, 0.625, 0.875, 0.625, 0.8902, 0.625, 0.9174, 0.625, 0.9086, 0.625, 0.9358, 0.625, 0.9518, 0.625, 0.9116, 0.625, 0.904, 0.625, 0.904, 0.625, 0.9116, 0.625, 0.9116, 0.625, 0.904, 0.625, 0.904, 0.625, 0.9116, 0.625, 0.9116, 0.625, 0.904, 0.625, 0.9086, 0.625, 0.9174, 0.0, 0.0, 0.0, 0.0, 0.0, 0.0, 0.0, 0.0, 0.625, 0.8966, 0.625, 0.904, 0.625, 0.904, 0.625, 0.8966, 0.625, 0.8966, 0.625, 0.904, 0.625, 0.9086, 0.625, 0.9, 0.625, 0.8966, 0.625, 0.904, 0.625, 0.904, 0.625, 0.8966, 0.625, 0.8966, 0.625, 0.904, 0.625, 0.904, 0.625, 0.8966, 0.625, 0.9, 0.625, 0.9086, 0.625, 0.9086, 0.625, 0.9, 0.0, 0.0, 0.0, 0.0, 0.0, 0.0, 0.0, 0.0, 0.625, 0.9271, 0.625, 0.9193, 0.625, 0.9263, 0.625, 0.9354, 0.625, 0.9271, 0.625, 0.9193, 0.625, 0.9193, 0.625, 0.9271, 0.625, 0.9271, 0.625, 0.9193, 0.625, 0.9193, 0.625, 0.9271, 0.625, 0.9354, 0.625, 0.9263, 0.625, 0.9679, 0.625, 0.9843, 0.625, 0.9116, 0.625, 0.9193, 0.625, 0.9193, 0.625, 0.9116, 0.625, 0.9116, 0.625, 0.9193, 0.625, 0.9263, 0.625, 0.9174, 0.625, 0.9116, 0.625, 0.9193, 0.625, 0.9193, 0.625, 0.9116, 0.625, 0.9116, 0.625, 0.9193, 0.625, 0.9193, 0.625, 0.9116, 0.625, 0.9174, 0.625, 0.9263, 0.625, 0.9263, 0.625, 0.9174, 0.625, 0.9441, 0.625, 0.9354, 0.625, 0.9843, 0.625, 1.0, 0.625, 0.9346, 0.625, 0.9271, 0.625, 0.9271, 0.625, 0.9346, 0.625, 0.9346, 0.625, 0.9271, 0.625, 0.9271, 0.625, 0.9346, 0.625, 0.9346, 0.625, 0.9271, 0.625, 0.9354, 0.625, 0.9441, 0.0, 0.0, 0.0, 0.0, 0.0, 0.0, 0.0, 0.0, 0.625, 0.9193, 0.625, 0.9271, 0.625, 0.9271, 0.625, 0.9193, 0.625, 0.9193, 0.625, 0.9271, 0.625, 0.9354, 0.625, 0.9263, 0.625, 0.9193, 0.625, 0.9271, 0.625, 0.9271, 0.625, 0.9193, 0.625, 0.9193, 0.625, 0.9271, 0.625, 0.9271, 0.625, 0.9193, 0.625, 0.9263, 0.625, 0.9354, 0.625, 0.9354, 0.625, 0.9263, 0.625, 0.9086, 0.625, 0.9174, 0.625, 0.9174, 0.625, 0.9086, 0.625, 0.904, 0.625, 0.9116, 0.625, 0.9116, 0.625, 0.904, 0.625, 0.904, 0.625, 0.9116, 0.625, 0.9116, 0.625, 0.904, 0.625, 0.904, 0.625, 0.9116, 0.625, 0.9174, 0.625, 0.9086, 0.625, 0.904, 0.625, 0.9116, 0.625, 0.9116, 0.625, 0.904, 0.0, 0.0, 0.0, 0.0, 0.0, 0.0, 0.0, 0.0, 0.625, 0.9193, 0.625, 0.9116, 0.625, 0.9174, 0.625, 0.9263, 0.625, 0.9193, 0.625, 0.9116, 0.625, 0.9116, 0.625, 0.9193, 0.625, 0.9193, 0.625, 0.9116, 0.625, 0.9116, 0.625, 0.9193, 0.625, 0.9263, 0.625, 0.9174, 0.625, 0.9518, 0.625, 0.9679, 0.625, 0.8834, 0.625, 0.8918, 0.625, 0.8918, 0.625, 0.8834, 0.625, 0.8822, 0.625, 0.8895, 0.625, 0.8895, 0.625, 0.8822, 0.625, 0.8822, 0.625, 0.8895, 0.625, 0.8895, 0.625, 0.8822, 0.625, 0.8822, 0.625, 0.8895, 0.625, 0.8918, 0.625, 0.8834, 0.625, 0.8822, 0.625, 0.8895, 0.625, 0.8895, 0.625, 0.8822, 0.625, 0.9, 0.625, 0.8918, 0.625, 0.9054, 0.625, 0.9203, 0.625, 0.8966, 0.625, 0.8895, 0.625, 0.8895, 0.625, 0.8966, 0.625, 0.8966, 0.625, 0.8895, 0.625, 0.8895, 0.625, 0.8966, 0.625, 0.8966, 0.625, 0.8895, 0.625, 0.8918, 0.625, 0.9, 0.0, 0.0, 0.0, 0.0, 0.0, 0.0, 0.0, 0.0, 0.0, 0.0, 0.0, 0.0, 0.0, 0.0, 0.0, 0.0, 0.625, 0.904, 0.625, 0.8966, 0.625, 0.9, 0.625, 0.9086, 0.625, 0.904, 0.625, 0.8966, 0.625, 0.8966, 0.625, 0.904, 0.625, 0.904, 0.625, 0.8966, 0.625, 0.8966, 0.625, 0.904, 0.625, 0.9086, 0.625, 0.9, 0.625, 0.9203, 0.625, 0.9358, 0.625, 0.8918, 0.625, 0.9, 0.625, 0.9, 0.625, 0.8918, 0.625, 0.8895, 0.625, 0.8966, 0.625, 0.8966, 0.625, 0.8895, 0.625, 0.8895, 0.625, 0.8966, 0.625, 0.8966, 0.625, 0.8895, 0.625, 0.8895, 0.625, 0.8966, 0.625, 0.9, 0.625, 0.8918, 0.625, 0.8895, 0.625, 0.8966, 0.625, 0.8966, 0.625, 0.8895, 0.625, 0.875, 0.625, 0.8822, 0.625, 0.8822, 0.625, 0.875, 0.625, 0.875, 0.625, 0.8822, 0.625, 0.8834, 0.625, 0.875, 0.625, 0.875, 0.625, 0.8822, 0.625, 0.8822, 0.625, 0.875, 0.625, 0.875, 0.625, 0.8822, 0.625, 0.8822, 0.625, 0.875, 0.625, 0.875, 0.625, 0.8834, 0.625, 0.8834, 0.625, 0.875, 0.625, 0.8918, 0.625, 0.8834, 0.625, 0.8902, 0.625, 0.9054, 0.625, 0.8895, 0.625, 0.8822, 0.625, 0.8822, 0.625, 0.8895, 0.625, 0.8895, 0.625, 0.8822, 0.625, 0.8822, 0.625, 0.8895, 0.625, 0.8895, 0.625, 0.8822, 0.625, 0.8834, 0.625, 0.8918, 0.0, 0.0, 0.0, 0.0, 0.0, 0.0, 0.0, 0.0, 0.625, 0.8293, 0.625, 0.8405, 0.625, 0.8405, 0.625, 0.8293, 0.625, 0.8356, 0.625, 0.8452, 0.625, 0.8452, 0.625, 0.8356, 0.625, 0.8356, 0.625, 0.8452, 0.625, 0.8452, 0.625, 0.8356, 0.625, 0.8356, 0.625, 0.8452, 0.625, 0.8405, 0.625, 0.8293, 0.625, 0.8356, 0.625, 0.8452, 0.625, 0.8452, 0.625, 0.8356, 0.0, 0.0, 0.0, 0.0, 0.0, 0.0, 0.0, 0.0, 0.625, 0.8527, 0.625, 0.8452, 0.625, 0.8405, 0.625, 0.8491, 0.625, 0.8527, 0.625, 0.8452, 0.625, 0.8452, 0.625, 0.8527, 0.625, 0.8527, 0.625, 0.8452, 0.625, 0.8452, 0.625, 0.8527, 0.625, 0.8491, 0.625, 0.8405, 0.625, 0.8125, 0.625, 0.8281, 0.625, 0.8664, 0.625, 0.8577, 0.625, 0.8438, 0.625, 0.8594, 0.625, 0.8676, 0.625, 0.8601, 0.625, 0.8601, 0.625, 0.8676, 0.625, 0.8676, 0.625, 0.8601, 0.625, 0.8601, 0.625, 0.8676, 0.625, 0.8676, 0.625, 0.8601, 0.625, 0.8577, 0.625, 0.8664, 0.0, 0.0, 0.0, 0.0, 0.0, 0.0, 0.0, 0.0, 0.625, 0.8491, 0.625, 0.8577, 0.625, 0.8577, 0.625, 0.8491, 0.625, 0.8527, 0.625, 0.8601, 0.625, 0.8601, 0.625, 0.8527, 0.625, 0.8527, 0.625, 0.8601, 0.625, 0.8601, 0.625, 0.8527, 0.625, 0.8527, 0.625, 0.8601, 0.625, 0.8577, 0.625, 0.8491, 0.625, 0.8527, 0.625, 0.8601, 0.625, 0.8601, 0.625, 0.8527, 0.0, 0.0, 0.0, 0.0, 0.0, 0.0, 0.0, 0.0, 0.625, 0.875, 0.625, 0.8676, 0.625, 0.8664, 0.625, 0.875, 0.625, 0.875, 0.625, 0.8676, 0.625, 0.8676, 0.625, 0.875, 0.625, 0.875, 0.625, 0.8676, 0.625, 0.8676, 0.625, 0.875, 0.625, 0.875, 0.625, 0.8664, 0.625, 0.8594, 0.625, 0.875, 0.625, 0.8577, 0.625, 0.8664, 0.625, 0.8664, 0.625, 0.8577, 0.625, 0.8601, 0.625, 0.8676, 0.625, 0.8676, 0.625, 0.8601, 0.625, 0.8601, 0.625, 0.8676, 0.625, 0.8676, 0.625, 0.8601, 0.625, 0.8601, 0.625, 0.8676, 0.625, 0.8664, 0.625, 0.8577, 0.625, 0.8601, 0.625, 0.8676, 0.625, 0.8676, 0.625, 0.8601, 0.625, 0.8452, 0.625, 0.8527, 0.625, 0.8527, 0.625, 0.8452, 0.625, 0.8452, 0.625, 0.8527, 0.625, 0.8491, 0.625, 0.8405, 0.625, 0.8452, 0.625, 0.8527, 0.625, 0.8527, 0.625, 0.8452, 0.625, 0.8452, 0.625, 0.8527, 0.625, 0.8527, 0.625, 0.8452, 0.625, 0.8405, 0.625, 0.8491, 0.625, 0.8491, 0.625, 0.8405, 0.625, 0.8577, 0.625, 0.8491, 0.625, 0.8281, 0.625, 0.8438, 0.625, 0.8601, 0.625, 0.8527, 0.625, 0.8527, 0.625, 0.8601, 0.625, 0.8601, 0.625, 0.8527, 0.625, 0.8527, 0.625, 0.8601, 0.625, 0.8601, 0.625, 0.8527, 0.625, 0.8491, 0.625, 0.8577, 0.0, 0.0, 0.0, 0.0, 0.0, 0.0, 0.0, 0.0, 0.625, 0.8229, 0.625, 0.8303, 0.625, 0.8303, 0.625, 0.8229, 0.625, 0.8229, 0.625, 0.8303, 0.625, 0.8232, 0.625, 0.8146, 0.625, 0.8229, 0.625, 0.8303, 0.625, 0.8303, 0.625, 0.8229, 0.625, 0.8229, 0.625, 0.8303, 0.625, 0.8303, 0.625, 0.8229, 0.625, 0.8146, 0.625, 0.8232, 0.625, 0.8232, 0.625, 0.8146, 0.0, 0.0, 0.0, 0.0, 0.0, 0.0, 0.0, 0.0, 0.625, 0.8356, 0.625, 0.8303, 0.625, 0.8232, 0.625, 0.8293, 0.625, 0.8356, 0.625, 0.8303, 0.625, 0.8303, 0.625, 0.8356, 0.625, 0.8356, 0.625, 0.8303, 0.625, 0.8303, 0.625, 0.8356, 0.625, 0.8293, 0.625, 0.8232, 0.625, 0.7812, 0.625, 0.7923, 0.625, 0.8405, 0.625, 0.8293, 0.625, 0.7923, 0.625, 0.8125, 0.625, 0.8452, 0.625, 0.8356, 0.625, 0.8356, 0.625, 0.8452, 0.625, 0.8452, 0.625, 0.8356, 0.625, 0.8356, 0.625, 0.8452, 0.625, 0.8452, 0.625, 0.8356, 0.625, 0.8293, 0.625, 0.8405, 0.0, 0.0, 0.0, 0.0, 0.0, 0.0, 0.0, 0.0, 0.625, 0.8303, 0.625, 0.8356, 0.625, 0.8356, 0.625, 0.8303, 0.625, 0.8303, 0.625, 0.8356, 0.625, 0.8293, 0.625, 0.8232, 0.625, 0.8303, 0.625, 0.8356, 0.625, 0.8356, 0.625, 0.8303, 0.625, 0.8303, 0.625, 0.8356, 0.625, 0.8356, 0.625, 0.8303, 0.625, 0.8232, 0.625, 0.8293, 0.625, 0.8293, 0.625, 0.8232, 0.625, 0.8059, 0.625, 0.8146, 0.625, 0.8146, 0.625, 0.8059, 0.625, 0.8154, 0.625, 0.8229, 0.625, 0.8229, 0.625, 0.8154, 0.625, 0.8154, 0.625, 0.8229, 0.625, 0.8229, 0.625, 0.8154, 0.625, 0.8154, 0.625, 0.8229, 0.625, 0.8146, 0.625, 0.8059, 0.625, 0.8154, 0.625, 0.8229, 0.625, 0.8229, 0.625, 0.8154, 0.0, 0.0, 0.0, 0.0, 0.0, 0.0, 0.0, 0.0, 0.625, 0.8303, 0.625, 0.8229, 0.625, 0.8146, 0.625, 0.8232, 0.625, 0.8303, 0.625, 0.8229, 0.625, 0.8229, 0.625, 0.8303, 0.625, 0.8303, 0.625, 0.8229, 0.625, 0.8229, 0.625, 0.8303, 0.625, 0.8232, 0.625, 0.8146, 0.625, 0.7656, 0.625, 0.7812, 0.2344, 0.5, 0.25, 0.5, 0.25, 0.5625, 0.2344, 0.5625, 0.625, 0.3906, 0.625, 0.375, 0.625, 0.375, 0.625, 0.3906, 0.2344, 0.5625, 0.25, 0.5625, 0.25, 0.625, 0.2344, 0.625, 0.625, 0.3906, 0.625, 0.375, 0.625, 0.375, 0.625, 0.3906, 0.625, 0.3906, 0.625, 0.375, 0.625, 0.375, 0.625, 0.3906, 0.375, 0.3594, 0.625, 0.3594, 0.625, 0.375, 0.375, 0.375, 0.375, 0.2969, 0.625, 0.2969, 0.625, 0.3125, 0.375, 0.3125, 0.1719, 0.5625, 0.1875, 0.5625, 0.1875, 0.625, 0.1719, 0.625, 0.1719, 0.5, 0.1875, 0.5, 0.1875, 0.5625, 0.1719, 0.5625, 0.625, 0.3281, 0.625, 0.3125, 0.625, 0.3125, 0.625, 0.3281, 0.625, 0.3281, 0.625, 0.3125, 0.625, 0.3125, 0.625, 0.3281, 0.625, 0.3281, 0.625, 0.3125, 0.625, 0.3125, 0.625, 0.3281, 0.625, 0.4531, 0.625, 0.4375, 0.625, 0.4375, 0.625, 0.4531, 0.625, 0.4531, 0.625, 0.4375, 0.625, 0.4375, 0.625, 0.4531, 0.625, 0.4531, 0.625, 0.4375, 0.625, 0.4375, 0.625, 0.4531, 0.2969, 0.5, 0.3125, 0.5, 0.3125, 0.5625, 0.2969, 0.5625, 0.2969, 0.5625, 0.3125, 0.5625, 0.3125, 0.625, 0.2969, 0.625, 0.375, 0.4219, 0.625, 0.4219, 0.625, 0.4375, 0.375, 0.4375, 0.1406, 0.5, 0.1562, 0.5, 0.1562, 0.5625, 0.1406, 0.5625, 0.1406, 0.5625, 0.1562, 0.5625, 0.1562, 0.625, 0.1406, 0.625, 0.375, 0.2656, 0.625, 0.2656, 0.625, 0.2812, 0.375, 0.2812, 0.625, 0.2969, 0.625, 0.2812, 0.625, 0.2812, 0.625, 0.2969, 0.625, 0.2969, 0.625, 0.2812, 0.625, 0.2812, 0.625, 0.2969, 0.625, 0.2969, 0.625, 0.2812, 0.625, 0.2812, 0.625, 0.2969, 0.625, 0.3594, 0.625, 0.3438, 0.625, 0.3438, 0.625, 0.3594, 0.625, 0.3594, 0.625, 0.3438, 0.625, 0.3438, 0.625, 0.3594, 0.625, 0.3594, 0.625, 0.3438, 0.625, 0.3438, 0.625, 0.3594, 0.375, 0.3281, 0.625, 0.3281, 0.625, 0.3438, 0.375, 0.3438, 0.2031, 0.5625, 0.2188, 0.5625, 0.2188, 0.625, 0.2031, 0.625, 0.2031, 0.5, 0.2188, 0.5, 0.2188, 0.5625, 0.2031, 0.5625, 0.375, 0.3906, 0.625, 0.3906, 0.625, 0.4063, 0.375, 0.4062, 0.2656, 0.5625, 0.2812, 0.5625, 0.2812, 0.625, 0.2656, 0.625, 0.2656, 0.5, 0.2812, 0.5, 0.2812, 0.5625, 0.2656, 0.5625, 0.625, 0.4219, 0.625, 0.4063, 0.625, 0.4063, 0.625, 0.4219, 0.625, 0.4219, 0.625, 0.4063, 0.625, 0.4062, 0.625, 0.4219, 0.625, 0.4219, 0.625, 0.4062, 0.625, 0.4062, 0.625, 0.4219, 0.625, 0.4844, 0.625, 0.4688, 0.625, 0.4688, 0.625, 0.4844, 0.625, 0.4844, 0.625, 0.4688, 0.625, 0.4688, 0.625, 0.4844, 0.625, 0.4844, 0.625, 0.4687, 0.625, 0.4688, 0.625, 0.4844, 0.3281, 0.5, 0.3438, 0.5, 0.3438, 0.5625, 0.3281, 0.5625, 0.3281, 0.5625, 0.3438, 0.5625, 0.3438, 0.625, 0.3281, 0.625, 0.375, 0.4531, 0.625, 0.4531, 0.625, 0.4687, 0.375, 0.4688, 0.625, 0.5, 0.625, 0.4844, 0.625, 0.4844, 0.625, 0.5, 0.625, 0.5, 0.625, 0.4844, 0.625, 0.4844, 0.625, 0.5, 0.625, 0.5, 0.625, 0.4844, 0.625, 0.4844, 0.625, 0.5, 0.3438, 0.5, 0.3594, 0.5, 0.3594, 0.5625, 0.3438, 0.5625, 0.3438, 0.5625, 0.3594, 0.5625, 0.3594, 0.625, 0.3438, 0.625, 0.375, 0.4688, 0.625, 0.4687, 0.625, 0.4844, 0.375, 0.4844, 0.375, 0.4375, 0.625, 0.4375, 0.625, 0.4531, 0.375, 0.4531, 0.3125, 0.5625, 0.3281, 0.5625, 0.3281, 0.625, 0.3125, 0.625, 0.3125, 0.5, 0.3281, 0.5, 0.3281, 0.5625, 0.3125, 0.5625, 0.625, 0.4688, 0.625, 0.4531, 0.625, 0.4531, 0.625, 0.4688, 0.625, 0.4688, 0.625, 0.4531, 0.625, 0.4531, 0.625, 0.4688, 0.625, 0.4687, 0.625, 0.4531, 0.625, 0.4531, 0.625, 0.4688, 0.625, 0.4375, 0.625, 0.4219, 0.625, 0.4219, 0.625, 0.4375, 0.625, 0.4375, 0.625, 0.4219, 0.625, 0.4219, 0.625, 0.4375, 0.625, 0.4375, 0.625, 0.4219, 0.625, 0.4219, 0.625, 0.4375, 0.375, 0.4062, 0.625, 0.4063, 0.625, 0.4219, 0.375, 0.4219, 0.2812, 0.5625, 0.2969, 0.5625, 0.2969, 0.625, 0.2812, 0.625, 0.2812, 0.5, 0.2969, 0.5, 0.2969, 0.5625, 0.2812, 0.5625, 0.25, 0.5, 0.2656, 0.5, 0.2656, 0.5625, 0.25, 0.5625, 0.25, 0.5625, 0.2656, 0.5625, 0.2656, 0.625, 0.25, 0.625, 0.375, 0.375, 0.625, 0.375, 0.625, 0.3906, 0.375, 0.3906, 0.625, 0.4063, 0.625, 0.3906, 0.625, 0.3906, 0.625, 0.4063, 0.625, 0.4063, 0.625, 0.3906, 0.625, 0.3906, 0.625, 0.4062, 0.625, 0.4062, 0.625, 0.3906, 0.625, 0.3906, 0.625, 0.4062, 0.625, 0.375, 0.625, 0.3594, 0.625, 0.3594, 0.625, 0.375, 0.625, 0.375, 0.625, 0.3594, 0.625, 0.3594, 0.625, 0.375, 0.625, 0.375, 0.625, 0.3594, 0.625, 0.3594, 0.625, 0.375, 0.375, 0.3438, 0.625, 0.3438, 0.625, 0.3594, 0.375, 0.3594, 0.2188, 0.5625, 0.2344, 0.5625, 0.2344, 0.625, 0.2188, 0.625, 0.2188, 0.5, 0.2344, 0.5, 0.2344, 0.5625, 0.2188, 0.5625, 0.1875, 0.5, 0.2031, 0.5, 0.2031, 0.5625, 0.1875, 0.5625, 0.1875, 0.5625, 0.2031, 0.5625, 0.2031, 0.625, 0.1875, 0.625, 0.375, 0.3125, 0.625, 0.3125, 0.625, 0.3281, 0.375, 0.3281, 0.625, 0.3438, 0.625, 0.3281, 0.625, 0.3281, 0.625, 0.3438, 0.625, 0.3438, 0.625, 0.3281, 0.625, 0.3281, 0.625, 0.3438, 0.625, 0.3438, 0.625, 0.3281, 0.625, 0.3281, 0.625, 0.3438, 0.625, 0.3125, 0.625, 0.2969, 0.625, 0.2969, 0.625, 0.3125, 0.625, 0.3125, 0.625, 0.2969, 0.625, 0.2969, 0.625, 0.3125, 0.625, 0.3125, 0.625, 0.2969, 0.625, 0.2969, 0.625, 0.3125, 0.1562, 0.5, 0.1719, 0.5, 0.1719, 0.5625, 0.1562, 0.5625, 0.1562, 0.5625, 0.1719, 0.5625, 0.1719, 0.625, 0.1562, 0.625, 0.375, 0.2812, 0.625, 0.2812, 0.625, 0.2969, 0.375, 0.2969, 0.375, 0.25, 0.625, 0.25, 0.625, 0.2656, 0.375, 0.2656, 0.125, 0.5625, 0.1406, 0.5625, 0.1406, 0.625, 0.125, 0.625, 0.125, 0.5, 0.1406, 0.5, 0.1406, 0.5625, 0.125, 0.5625, 0.625, 0.2812, 0.625, 0.2656, 0.625, 0.2656, 0.625, 0.2812, 0.625, 0.2812, 0.625, 0.2656, 0.625, 0.2656, 0.625, 0.2812, 0.625, 0.2812, 0.625, 0.2656, 0.625, 0.2656, 0.625, 0.2812, 0.7423, 0.5625, 0.75, 0.5625, 0.75, 0.5625, 0.7423, 0.5625, 0.7575, 0.5625, 0.75, 0.5625, 0.75, 0.5625, 0.7575, 0.5625, 0.7423, 0.5625, 0.75, 0.5625, 0.75, 0.5625, 0.7423, 0.5625, 0.7423, 0.5625, 0.75, 0.5625, 0.75, 0.5625, 0.7344, 0.5625, 0.7575, 0.5625, 0.75, 0.5625, 0.75, 0.5625, 0.7653, 0.5625, 0.7653, 0.625, 0.75, 0.625, 0.75, 0.625, 0.7653, 0.625, 0.7653, 0.625, 0.75, 0.625, 0.75, 0.625, 0.7653, 0.625, 0.7116, 0.5625, 0.7193, 0.5625, 0.6875, 0.5625, 0.6719, 0.5625, 0.7116, 0.5625, 0.7193, 0.5625, 0.7193, 0.5625, 0.7116, 0.5625, 0.7116, 0.5625, 0.7193, 0.5625, 0.7193, 0.5625, 0.7116, 0.5625, 0.727, 0.5625, 0.7193, 0.5625, 0.7193, 0.5625, 0.727, 0.5625, 0.727, 0.5625, 0.7193, 0.5625, 0.6875, 0.5625, 0.7031, 0.5625, 0.7031, 0.625, 0.6875, 0.625, 0.6875, 0.625, 0.7031, 0.625, 0.7031, 0.625, 0.6875, 0.625, 0.6875, 0.625, 0.7031, 0.625, 0.7344, 0.625, 0.7188, 0.625, 0.7187, 0.625, 0.7344, 0.625, 0.7344, 0.625, 0.7188, 0.625, 0.7188, 0.625, 0.7344, 0.625, 0.7423, 0.5625, 0.7347, 0.5625, 0.7187, 0.5625, 0.7344, 0.5625, 0.7423, 0.5625, 0.7347, 0.5625, 0.7347, 0.5625, 0.7423, 0.5625, 0.727, 0.5625, 0.7347, 0.5625, 0.7188, 0.5625, 0.7031, 0.5625, 0.727, 0.5625, 0.7347, 0.5625, 0.7347, 0.5625, 0.727, 0.5625, 0.727, 0.5625, 0.7347, 0.5625, 0.7347, 0.5625, 0.727, 0.5625, 0.7193, 0.5625, 0.727, 0.5625, 0.727, 0.5625, 0.7193, 0.5625, 0.7193, 0.5625, 0.727, 0.5625, 0.727, 0.5625, 0.7193, 0.5625, 0.7193, 0.5625, 0.727, 0.5625, 0.7031, 0.5625, 0.6875, 0.5625, 0.7188, 0.625, 0.7031, 0.625, 0.7031, 0.625, 0.7187, 0.625, 0.7188, 0.625, 0.7031, 0.625, 0.7031, 0.625, 0.7188, 0.625, 0.7347, 0.5625, 0.727, 0.5625, 0.7031, 0.5625, 0.7187, 0.5625, 0.7347, 0.5625, 0.727, 0.5625, 0.727, 0.5625, 0.7347, 0.5625, 0.6963, 0.5625, 0.704, 0.5625, 0.704, 0.5625, 0.6963, 0.5625, 0.6963, 0.5625, 0.704, 0.5625, 0.704, 0.5625, 0.6963, 0.5625, 0.6963, 0.5625, 0.704, 0.5625, 0.6562, 0.5625, 0.6406, 0.5625, 0.7116, 0.5625, 0.704, 0.5625, 0.704, 0.5625, 0.7116, 0.5625, 0.7116, 0.5625, 0.704, 0.5625, 0.6562, 0.5625, 0.6719, 0.5625, 0.6719, 0.625, 0.6562, 0.625, 0.6562, 0.625, 0.6719, 0.625, 0.6719, 0.625, 0.6562, 0.625, 0.6562, 0.625, 0.6719, 0.625, 0.6875, 0.625, 0.6719, 0.625, 0.6719, 0.625, 0.6875, 0.625, 0.6875, 0.625, 0.6719, 0.625, 0.6719, 0.625, 0.6875, 0.625, 0.7193, 0.5625, 0.7116, 0.5625, 0.6719, 0.5625, 0.6875, 0.5625, 0.7193, 0.5625, 0.7116, 0.5625, 0.7116, 0.5625, 0.7193, 0.5625, 0.704, 0.5625, 0.7116, 0.5625, 0.7116, 0.5625, 0.704, 0.5625, 0.704, 0.5625, 0.7116, 0.5625, 0.7116, 0.5625, 0.704, 0.5625, 0.704, 0.5625, 0.7116, 0.5625, 0.6719, 0.5625, 0.6562, 0.5625, 0.8272, 0.625, 0.8112, 0.625, 0.8112, 0.625, 0.8272, 0.625, 0.8272, 0.625, 0.8112, 0.625, 0.8112, 0.625, 0.8272, 0.625, 0.7879, 0.5625, 0.7801, 0.5625, 0.8112, 0.5625, 0.8272, 0.5625, 0.7879, 0.5625, 0.7801, 0.5625, 0.7801, 0.5625, 0.7879, 0.5625, 0.7738, 0.5625, 0.7801, 0.5625, 0.7801, 0.5625, 0.7738, 0.5625, 0.7738, 0.5625, 0.7801, 0.5625, 0.7801, 0.5625, 0.7738, 0.5625, 0.7738, 0.5625, 0.7801, 0.5625, 0.8112, 0.5625, 0.7984, 0.5625, 0.8035, 0.5625, 0.7957, 0.5625, 0.7957, 0.5625, 0.8035, 0.5625, 0.8035, 0.5625, 0.7957, 0.5625, 0.8431, 0.5625, 0.8591, 0.5625, 0.8591, 0.625, 0.8431, 0.625, 0.8431, 0.625, 0.8591, 0.625, 0.8591, 0.625, 0.8431, 0.625, 0.8431, 0.625, 0.8591, 0.625, 0.7879, 0.5625, 0.7957, 0.5625, 0.7957, 0.5625, 0.7879, 0.5625, 0.7879, 0.5625, 0.7957, 0.5625, 0.7957, 0.5625, 0.7879, 0.5625, 0.7879, 0.5625, 0.7957, 0.5625, 0.8431, 0.5625, 0.8272, 0.5625, 0.7575, 0.5625, 0.765, 0.5625, 0.7806, 0.5625, 0.7653, 0.5625, 0.7575, 0.5625, 0.765, 0.5625, 0.765, 0.5625, 0.7575, 0.5625, 0.7575, 0.5625, 0.765, 0.5625, 0.765, 0.5625, 0.7575, 0.5625, 0.7984, 0.625, 0.7806, 0.625, 0.7806, 0.625, 0.7984, 0.625, 0.7984, 0.625, 0.7806, 0.625, 0.7806, 0.625, 0.7984, 0.625, 0.7738, 0.5625, 0.765, 0.5625, 0.7806, 0.5625, 0.7984, 0.5625, 0.7738, 0.5625, 0.765, 0.5625, 0.765, 0.5625, 0.7738, 0.5625, 0.6886, 0.5625, 0.6963, 0.5625, 0.6406, 0.5625, 0.625, 0.5625, 0.6886, 0.5625, 0.6963, 0.5625, 0.6963, 0.5625, 0.6886, 0.5625, 0.6886, 0.5625, 0.6963, 0.5625, 0.6963, 0.5625, 0.6886, 0.5625, 0.704, 0.5625, 0.6963, 0.5625, 0.6963, 0.5625, 0.704, 0.5625, 0.704, 0.5625, 0.6963, 0.5625, 0.6406, 0.5625, 0.6562, 0.5625, 0.6562, 0.625, 0.6406, 0.625, 0.6406, 0.625, 0.6562, 0.625, 0.6562, 0.625, 0.6406, 0.625, 0.6406, 0.625, 0.6562, 0.625, 0.75, 0.5625, 0.7423, 0.5625, 0.7423, 0.5625, 0.75, 0.5625, 0.75, 0.5625, 0.7423, 0.5625, 0.7344, 0.5625, 0.75, 0.5625, 0.75, 0.625, 0.7344, 0.625, 0.7344, 0.625, 0.75, 0.625, 0.75, 0.625, 0.7344, 0.625, 0.7344, 0.625, 0.75, 0.625, 0.7347, 0.5625, 0.7423, 0.5625, 0.7344, 0.5625, 0.7188, 0.5625, 0.7347, 0.5625, 0.7423, 0.5625, 0.7423, 0.5625, 0.7347, 0.5625, 0.7347, 0.5625, 0.7423, 0.5625, 0.7423, 0.5625, 0.7347, 0.5625, 0.75, 0.5625, 0.7575, 0.5625, 0.7575, 0.5625, 0.75, 0.5625, 0.75, 0.5625, 0.7575, 0.5625, 0.7575, 0.5625, 0.75, 0.5625, 0.75, 0.5625, 0.7575, 0.5625, 0.7653, 0.5625, 0.75, 0.5625, 0.7806, 0.625, 0.7653, 0.625, 0.7653, 0.625, 0.7806, 0.625, 0.7806, 0.625, 0.7653, 0.625, 0.7653, 0.625, 0.7806, 0.625, 0.765, 0.5625, 0.7575, 0.5625, 0.7653, 0.5625, 0.7806, 0.5625, 0.765, 0.5625, 0.7575, 0.5625, 0.7575, 0.5625, 0.765, 0.5625, 0.7801, 0.5625, 0.7738, 0.5625, 0.7738, 0.5625, 0.7801, 0.5625, 0.7801, 0.5625, 0.7738, 0.5625, 0.7984, 0.5625, 0.8112, 0.5625, 0.8112, 0.625, 0.7984, 0.625, 0.7984, 0.625, 0.8112, 0.625, 0.8112, 0.625, 0.7984, 0.625, 0.7984, 0.625, 0.8112, 0.625, 0.765, 0.5625, 0.7738, 0.5625, 0.7984, 0.5625, 0.7806, 0.5625, 0.765, 0.5625, 0.7738, 0.5625, 0.7738, 0.5625, 0.765, 0.5625, 0.765, 0.5625, 0.7738, 0.5625, 0.7738, 0.5625, 0.765, 0.5625, 0.875, 0.625, 0.8591, 0.625, 0.8591, 0.625, 0.875, 0.625, 0.875, 0.625, 0.8591, 0.625, 0.8591, 0.625, 0.875, 0.625, 0.8114, 0.5625, 0.8035, 0.5625, 0.8591, 0.5625, 0.875, 0.5625, 0.8114, 0.5625, 0.8035, 0.5625, 0.8035, 0.5625, 0.8114, 0.5625, 0.7957, 0.5625, 0.8035, 0.5625, 0.8035, 0.5625, 0.7957, 0.5625, 0.7957, 0.5625, 0.8035, 0.5625, 0.8035, 0.5625, 0.7957, 0.5625, 0.7957, 0.5625, 0.8035, 0.5625, 0.8591, 0.5625, 0.8431, 0.5625, 0.7801, 0.5625, 0.7879, 0.5625, 0.8272, 0.5625, 0.8112, 0.5625, 0.7801, 0.5625, 0.7879, 0.5625, 0.7879, 0.5625, 0.7801, 0.5625, 0.7801, 0.5625, 0.7879, 0.5625, 0.7879, 0.5625, 0.7801, 0.5625, 0.7957, 0.5625, 0.7879, 0.5625, 0.7879, 0.5625, 0.7957, 0.5625, 0.7957, 0.5625, 0.7879, 0.5625, 0.8272, 0.5625, 0.8431, 0.5625, 0.8431, 0.625, 0.8272, 0.625, 0.8272, 0.625, 0.8431, 0.625, 0.8431, 0.625, 0.8272, 0.625, 0.8272, 0.625, 0.8431, 0.625, 0.625, 0.1875, 0.625, 0.2392, 0.625, 0.25, 0.625, 0.1875, 0.625, 0.2392, 0.625, 0.1875, 0.625, 0.1875, 0.625, 0.25, 0.625, 0.2392, 0.625, 0.2392, 0.625, 0.25, 0.625, 0.25, 0.625, 0.1327, 0.625, 0.1327, 0.625, 0.125, 0.625, 0.125, 0.625, 0.1327, 0.625, 0.1875, 0.625, 0.1875, 0.625, 0.125, 0.625, 0.1875, 0.625, 0.1327, 0.625, 0.125, 0.625, 0.1875, 0.625, 0.1875, 0.625, 0.1327, 0.625, 0.1327, 0.625, 0.1875, 0.625, 0.2392, 0.625, 0.1875, 0.625, 0.1875, 0.625, 0.2392, 0.625, 0.2392, 0.625, 0.1875, 0.625, 0.1875, 0.625, 0.2392, 0.625, 0.1327, 0.625, 0.1875, 0.625, 0.1875, 0.625, 0.1327, 0.625, 0.1327, 0.625, 0.1327, 0.625, 0.1327, 0.625, 0.1327, 0.625, 0.1875, 0.625, 0.2392, 0.625, 0.2392, 0.625, 0.1875])
me_cube_001.materials.append(mat_material_001)
me_cube_001.materials.append(mat_material_002)
me_cube_001.use_remesh_preserve_volume = False
me_cube_001.use_remesh_preserve_attributes = False
me_cube_001.use_mirror_vertex_groups = False
me_cube_001.update()

# ---- objects
ob_cube = bpy.data.objects.new('Cube', me_cube_001)

# ---- transforms, parenting, visibility, modifiers, constraints
ob_cube.location = (0.0, 0.0, 0.0)
ob_cube.scale = (2.885, 3.761, 1.0)
ob_cube.lineart.crease_threshold = 0.0

# ---- collection membership
col_collection.objects.link(ob_cube)

# ---- scene / render settings (as saved in the file)
scene.frame_start = 1; scene.frame_end = 250; scene.frame_set(2)
scene.render.engine = 'BLENDER_EEVEE_NEXT'
scene.cycles.use_denoising = False
scene.cycles.samples = 128
scene.cycles.sampling_pattern = 'TABULATED_SOBOL'
scene.cycles.use_adaptive_sampling = False
scene.cycles.use_light_tree = False
scene.view_settings.view_transform = 'Filmic'
bpy.context.view_layer.update()

# ---- added for rendering (the .blend has no active camera and no usable light): camera, sun
cam_auto = bpy.data.cameras.new('AutoCamera')
cam_auto.lens = 50.0
cam_auto.sensor_width = 36.0
cam_auto.clip_end = 1000.0
ob_auto_camera = bpy.data.objects.new('AutoCamera', cam_auto)
scene.collection.objects.link(ob_auto_camera)
ob_auto_camera.location = (11.9187, -14.4125, 12.9815)
ob_auto_camera.rotation_euler = (1.09748, -7.21219e-08, 0.694738)
scene.camera = ob_auto_camera
light_auto_sun = bpy.data.lights.new('AutoSun', 'SUN')
light_auto_sun.energy = 3.0
light_auto_sun.angle = 0.0523599
ob_auto_sun = bpy.data.objects.new('AutoSun', light_auto_sun)
scene.collection.objects.link(ob_auto_sun)
ob_auto_sun.rotation_euler = (0.872665, 0.174533, 0.523599)
bpy.context.view_layer.update()
